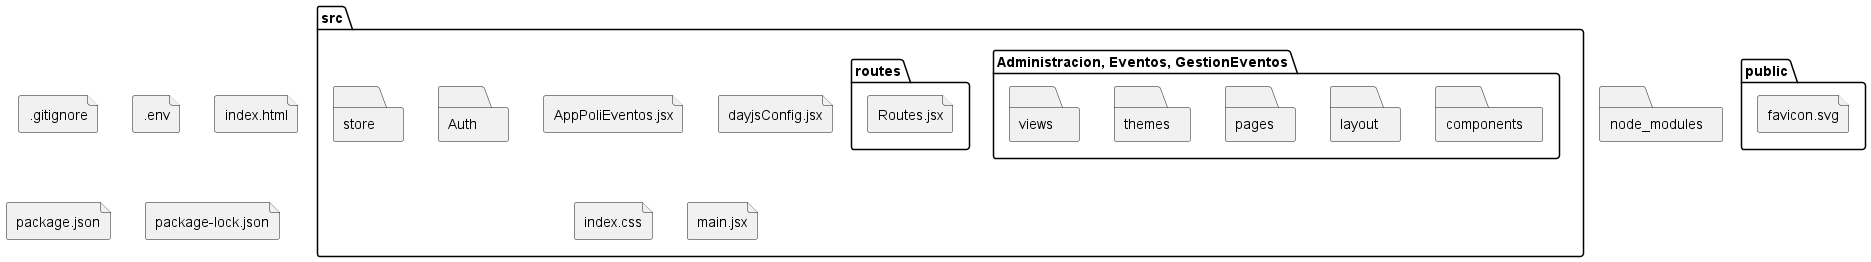

The diagram above was rendered by PlantUML. Its source (embedded in the PNG):
@startuml

package "node_modules" {
    folder "node_modules" {
    }
}

package "public" {
    folder "public" {
        file "favicon.svg"
    }
}

package "src" {
    folder "src" {
        folder "Administracion, Eventos, GestionEventos" {
            folder "components" {
            }
            folder "layout" {
            }
            folder "pages" {
            }
            folder "themes" {
            }
            folder "views" {
            }
        }

        folder "Auth" {
            folder "components" {
            }
            folder "layout" {
            }
            folder "pages" {
            }
            folder "themes" {
            }
            folder "views" {
            }
        }

        folder "components" {
        }
        

        folder "routes" {
            file "Routes.jsx"
        }

        folder "store" {
        }
    }
    file "AppPoliEventos.jsx"
    file "dayjsConfig.jsx"
    file "index.css"
    file "main.jsx"

}        
        file ".gitignore"
        file ".env"
        file "index.html"
        file "package.json"
        file "package-lock.json"

@enduml